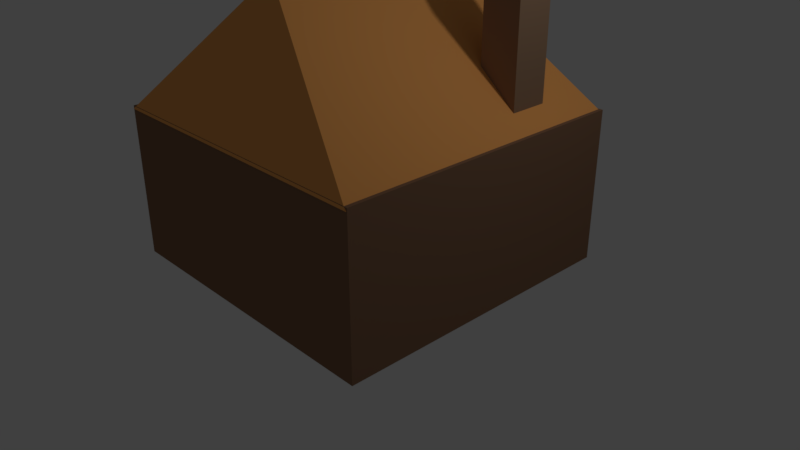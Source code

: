 # Source: w_house_wood.blend  (saved by Blender 2.79.0; exported with 4.5.12 LTS)
import bpy
from mathutils import Matrix  # noqa: F401  (used for matrix-valued properties, if any)

bpy.ops.wm.read_factory_settings(use_empty=True)
scene = bpy.context.scene
scene.name = 'Scene'

# ---- collections
col_collection_1 = bpy.data.collections.new('Collection 1'); scene.collection.children.link(col_collection_1)

# ---- materials (node trees are filled in below, after node groups)
mat_material = bpy.data.materials.new('Material')
mat_material.alpha_threshold = 0.0
mat_material.use_transparent_shadow = False
mat_material.diffuse_color = (0.2668, 0.1474, 0.08655, 1.0)
mat_material.roughness = 0.5
mat_material.line_color = (0.0, 0.0, 0.0, 1.0)
mat_material_001 = bpy.data.materials.new('Material.001')
mat_material_001.alpha_threshold = 0.0
mat_material_001.use_transparent_shadow = False
mat_material_001.diffuse_color = (0.9734, 0.4245, 0.1195, 1.0)
mat_material_001.roughness = 0.5
mat_material_002 = bpy.data.materials.new('Material.002')
mat_material_002.alpha_threshold = 0.0
mat_material_002.use_transparent_shadow = False
mat_material_002.diffuse_color = (0.3185, 0.1981, 0.1221, 1.0)
mat_material_002.roughness = 0.5

# ---- material node trees

# ---- world
world_world = bpy.data.worlds.new('World'); scene.world = world_world
world_world.color = (0.05088, 0.05088, 0.05088)
world_world.use_sun_shadow = False
world_world.sun_shadow_jitter_overblur = 0.0
world_world.cycles.sampling_method = 'MANUAL'

# ---- cameras
cam_camera = bpy.data.cameras.new('Camera')
cam_camera.clip_end = 100.0
cam_camera.lens = 35.0
cam_camera.sensor_width = 32.0
cam_camera.sensor_height = 18.0
cam_camera.ortho_scale = 7.314
cam_camera.dof.focus_distance = 0.0
cam_camera.dof.aperture_fstop = 128.0

# ---- lights
light_lamp = bpy.data.lights.new('Lamp', 'POINT')
light_lamp.transmission_factor = 0.0
light_lamp.cutoff_distance = 30.0
light_lamp.energy = 100.0
light_lamp.shadow_buffer_clip_start = 1.001
light_lamp.shadow_soft_size = 0.1
light_lamp.shadow_maximum_resolution = 0.006
light_lamp.use_absolute_resolution = True

# ---- meshes
me_cube = bpy.data.meshes.new('Cube')
me_cube.from_pydata([(1.0, 1.0, -1.0), (1.0, 1.0, 1.0), (1.0, -1.0, 1.0), (-1.0, -1.0, 1.0), (-1.0, 1.0, 1.0), (1.0, 1.0, -0.002763), (1.0, -1.0, -0.002763), (-1.0, -1.0, -0.002763), (-1.0, 1.0, -0.002763), (-0.0459, -0.6055, 1.855), (-0.0459, 0.6082, 1.855), (-0.03945, -0.6055, 1.855), (-0.03945, 0.6084, 1.855), (-0.9936, -1.007, 0.9818), (-0.9936, 0.9974, 0.9818), (0.9969, 0.9974, 0.9818), (0.9969, -1.007, 0.9818), (-0.0459, 0.01139, 1.855), (-0.03945, 0.01139, 1.855), (0.9969, 0.01139, 0.9818), (-0.9936, 0.01139, 0.9818), (0.602, 0.3373, 1.047), (0.602, 0.3373, 2.024), (0.602, 0.5937, 1.047), (0.602, 0.5937, 2.024), (0.8585, 0.3373, 1.047), (0.8585, 0.3373, 2.024), (0.8585, 0.5937, 1.047), (0.8585, 0.5937, 2.024)], [], [(1, 4, 3, 2), (5, 1, 2, 6), (6, 2, 3, 7), (7, 3, 4, 8), (1, 5, 8, 4), (20, 17, 10, 14), (14, 10, 12, 15), (19, 18, 11, 16), (16, 11, 9, 13), (18, 17, 9, 11), (12, 10, 17, 18), (15, 12, 18, 19), (13, 9, 17, 20), (21, 22, 24, 23), (23, 24, 28, 27), (27, 28, 26, 25), (25, 26, 22, 21), (23, 27, 25, 21)])
me_cube.polygons.foreach_set('material_index', [0, 0, 0, 0, 0, 1, 1, 1, 1, 1, 1, 1, 1, 2, 2, 2, 2, 1])
me_cube.materials.append(mat_material)
me_cube.materials.append(mat_material_001)
me_cube.materials.append(mat_material_002)
me_cube.use_remesh_preserve_volume = False
me_cube.use_remesh_preserve_attributes = False
me_cube.use_mirror_vertex_groups = False
me_cube.update()

# ---- objects
ob_cube = bpy.data.objects.new('Cube', me_cube)
ob_lamp = bpy.data.objects.new('Lamp', light_lamp)
ob_camera = bpy.data.objects.new('Camera', cam_camera)

# ---- transforms, parenting, visibility, modifiers, constraints
ob_cube.location = (0.0, 0.0, 0.0)
ob_cube.scale = (1.969, 1.969, 1.969)
ob_cube.lock_rotations_4d = False
ob_cube.empty_display_type = 'ARROWS'
ob_cube.lineart.crease_threshold = 0.0
ob_lamp.location = (4.076, 1.005, 5.904)
ob_lamp.rotation_euler = (0.6503, 0.05522, 1.866)
ob_lamp.lock_rotations_4d = False
ob_lamp.empty_display_type = 'ARROWS'
ob_lamp.color = (0.0, 0.0, 0.0, 0.0)
ob_lamp.lineart.crease_threshold = 0.0
ob_camera.location = (7.481, -6.508, 5.344)
ob_camera.rotation_euler = (1.109, 0.0, 0.8149)
ob_camera.lock_rotations_4d = False
ob_camera.empty_display_type = 'ARROWS'
ob_camera.color = (0.0, 0.0, 0.0, 0.0)
ob_camera.display_type = 'WIRE'
ob_camera.lineart.crease_threshold = 0.0

# ---- collection membership
col_collection_1.objects.link(ob_cube)
col_collection_1.objects.link(ob_lamp)
col_collection_1.objects.link(ob_camera)

# ---- scene / render settings (as saved in the file)
scene.camera = ob_camera
scene.frame_start = 1; scene.frame_end = 250; scene.frame_set(1)
scene.render.engine = 'BLENDER_EEVEE_NEXT'
scene.render.resolution_percentage = 50
scene.render.dither_intensity = 0.0
scene.cycles.use_denoising = False
scene.cycles.samples = 128
scene.cycles.sampling_pattern = 'TABULATED_SOBOL'
scene.cycles.use_adaptive_sampling = False
scene.cycles.use_light_tree = False
scene.cycles.blur_glossy = 0.0
scene.cycles.sample_clamp_indirect = 0.0
scene.view_settings.view_transform = 'Standard'
bpy.context.view_layer.update()
